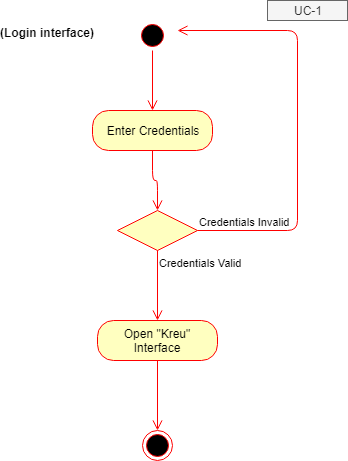

The diagram above was exported from draw.io. Its source (the exported page's mxGraphModel, read from the mxfile embedded in the PNG):
<mxGraphModel dx="820" dy="410" grid="1" gridSize="10" guides="1" tooltips="1" connect="1" arrows="1" fold="1" page="1" pageScale="1" pageWidth="850" pageHeight="1100" math="0" shadow="0">
  <root>
    <mxCell id="0" />
    <mxCell id="1" parent="0" />
    <mxCell id="-sQ0tAPi8cBoW6arNBh_-16" value="" style="ellipse;html=1;shape=startState;fillColor=#000000;strokeColor=#ff0000;" parent="1" vertex="1">
      <mxGeometry x="350" y="50" width="30" height="30" as="geometry" />
    </mxCell>
    <mxCell id="-sQ0tAPi8cBoW6arNBh_-17" value="" style="edgeStyle=orthogonalEdgeStyle;html=1;verticalAlign=bottom;endArrow=open;endSize=8;strokeColor=#ff0000;" parent="1" source="-sQ0tAPi8cBoW6arNBh_-16" edge="1">
      <mxGeometry relative="1" as="geometry">
        <mxPoint x="365" y="140" as="targetPoint" />
      </mxGeometry>
    </mxCell>
    <mxCell id="-sQ0tAPi8cBoW6arNBh_-18" value="Enter Credentials" style="rounded=1;whiteSpace=wrap;html=1;arcSize=40;fontColor=#000000;fillColor=#ffffc0;strokeColor=#ff0000;" parent="1" vertex="1">
      <mxGeometry x="305" y="140" width="120" height="40" as="geometry" />
    </mxCell>
    <mxCell id="-sQ0tAPi8cBoW6arNBh_-19" value="" style="edgeStyle=orthogonalEdgeStyle;html=1;verticalAlign=bottom;endArrow=open;endSize=8;strokeColor=#ff0000;entryX=0.5;entryY=0;entryDx=0;entryDy=0;" parent="1" source="-sQ0tAPi8cBoW6arNBh_-18" target="-sQ0tAPi8cBoW6arNBh_-20" edge="1">
      <mxGeometry relative="1" as="geometry">
        <mxPoint x="365" y="240" as="targetPoint" />
      </mxGeometry>
    </mxCell>
    <mxCell id="-sQ0tAPi8cBoW6arNBh_-20" value="" style="rhombus;whiteSpace=wrap;html=1;fillColor=#ffffc0;strokeColor=#ff0000;" parent="1" vertex="1">
      <mxGeometry x="330" y="240" width="80" height="40" as="geometry" />
    </mxCell>
    <mxCell id="-sQ0tAPi8cBoW6arNBh_-21" value="Credentials Invalid" style="edgeStyle=orthogonalEdgeStyle;html=1;align=left;verticalAlign=bottom;endArrow=open;endSize=8;strokeColor=#ff0000;" parent="1" source="-sQ0tAPi8cBoW6arNBh_-20" edge="1">
      <mxGeometry x="-1" relative="1" as="geometry">
        <mxPoint x="390" y="60" as="targetPoint" />
        <Array as="points">
          <mxPoint x="510" y="260" />
          <mxPoint x="510" y="60" />
        </Array>
      </mxGeometry>
    </mxCell>
    <mxCell id="-sQ0tAPi8cBoW6arNBh_-22" value="Credentials Valid" style="edgeStyle=orthogonalEdgeStyle;html=1;align=left;verticalAlign=top;endArrow=open;endSize=8;strokeColor=#ff0000;entryX=0.5;entryY=0;entryDx=0;entryDy=0;entryPerimeter=0;" parent="1" source="-sQ0tAPi8cBoW6arNBh_-20" target="-sQ0tAPi8cBoW6arNBh_-23" edge="1">
      <mxGeometry x="-1" relative="1" as="geometry">
        <mxPoint x="370" y="340" as="targetPoint" />
      </mxGeometry>
    </mxCell>
    <mxCell id="-sQ0tAPi8cBoW6arNBh_-23" value="Open &quot;Kreu&quot; Interface" style="rounded=1;whiteSpace=wrap;html=1;arcSize=40;fontColor=#000000;fillColor=#ffffc0;strokeColor=#ff0000;" parent="1" vertex="1">
      <mxGeometry x="310" y="350" width="120" height="40" as="geometry" />
    </mxCell>
    <mxCell id="-sQ0tAPi8cBoW6arNBh_-24" value="" style="edgeStyle=orthogonalEdgeStyle;html=1;verticalAlign=bottom;endArrow=open;endSize=8;strokeColor=#ff0000;entryX=0.5;entryY=0;entryDx=0;entryDy=0;" parent="1" source="-sQ0tAPi8cBoW6arNBh_-23" target="-sQ0tAPi8cBoW6arNBh_-25" edge="1">
      <mxGeometry relative="1" as="geometry">
        <mxPoint x="370" y="450" as="targetPoint" />
      </mxGeometry>
    </mxCell>
    <mxCell id="-sQ0tAPi8cBoW6arNBh_-25" value="" style="ellipse;html=1;shape=endState;fillColor=#000000;strokeColor=#ff0000;" parent="1" vertex="1">
      <mxGeometry x="355" y="460" width="30" height="30" as="geometry" />
    </mxCell>
    <mxCell id="-sQ0tAPi8cBoW6arNBh_-26" value="(Login interface)" style="text;align=center;fontStyle=1;verticalAlign=middle;spacingLeft=3;spacingRight=3;strokeColor=none;rotatable=0;points=[[0,0.5],[1,0.5]];portConstraint=eastwest;" parent="1" vertex="1">
      <mxGeometry x="220" y="50" width="80" height="26" as="geometry" />
    </mxCell>
    <mxCell id="ARiHklU1OcpKNBfZq7hy-1" value="UC-1" style="text;html=1;strokeColor=#666666;fillColor=#f5f5f5;align=center;verticalAlign=middle;whiteSpace=wrap;rounded=0;fontColor=#333333;" vertex="1" parent="1">
      <mxGeometry x="480" y="30" width="80" height="20" as="geometry" />
    </mxCell>
  </root>
</mxGraphModel>